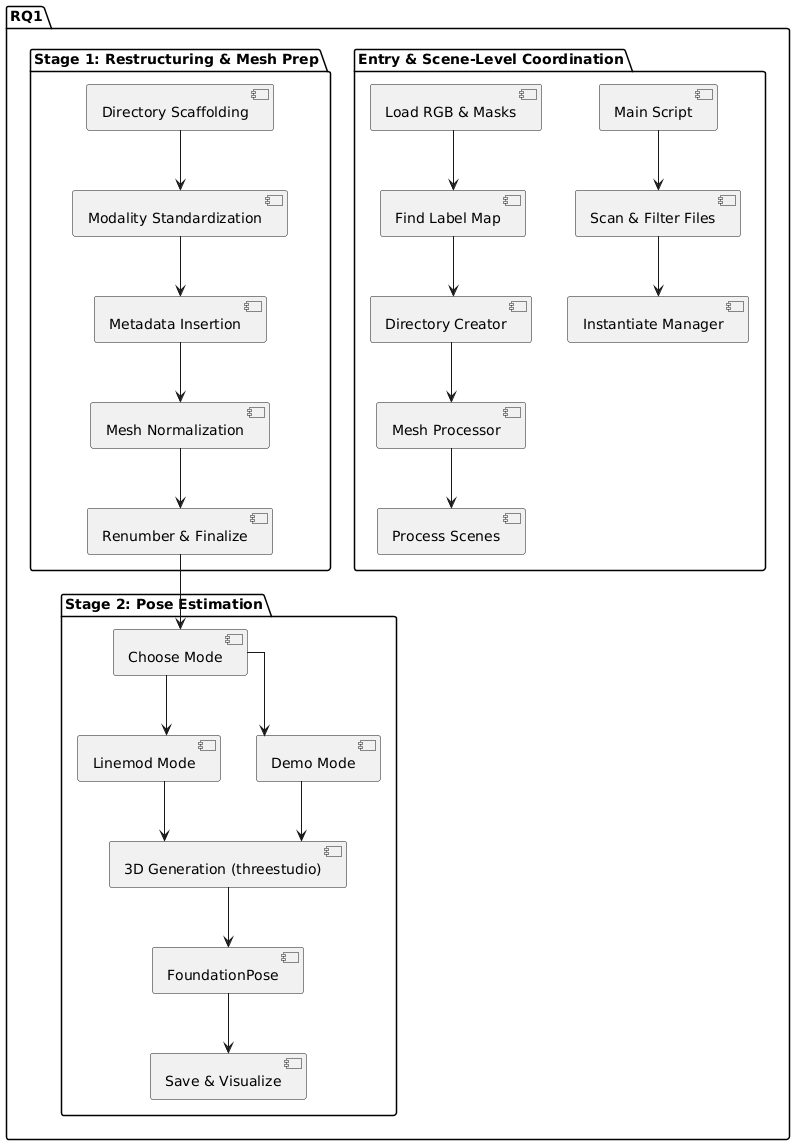

The diagram above was rendered by PlantUML. Its source (embedded in the PNG):
@startuml

' Stack Entry above the two stages
skinparam linetype ortho

top to bottom direction

package "RQ1" {
  package "Entry & Scene-Level Coordination" {
    left to right direction
    component "Main Script" as M1
    component "Scan & Filter Files" as M2
    component "Instantiate Manager" as M3
    M1 --> M2
    M2 --> M3

    component "Load RGB & Masks" as S1
    component "Find Label Map" as S2
    component "Directory Creator" as S3
    component "Mesh Processor" as S4
    component "Process Scenes" as S5
    S1 --> S2
    S2 --> S3
    S3 --> S4
    S4 --> S5
  }

  ' Below, place Stage 1 and Stage 2 side by side

  package "Stage 1: Restructuring & Mesh Prep" {
    top to bottom direction
    component "Directory Scaffolding" as B1
    component "Modality Standardization" as C1
    component "Metadata Insertion" as D1
    component "Mesh Normalization" as E1
    component "Renumber & Finalize" as G1
    B1 --> C1
    C1 --> D1
    D1 --> E1
    E1 --> G1
  }

  package "Stage 2: Pose Estimation" {
    top to bottom direction
    component "Choose Mode" as X1
    component "Linemod Mode" as I2
    component "Demo Mode" as J2
    component "3D Generation (threestudio)" as F1
    component "FoundationPose" as H2
    component "Save & Visualize" as K2
    X1 --> I2
    X1 --> J2
    I2 --> F1
    J2 --> F1
    F1 --> H2
    H2 --> K2
  }
}

'
G1 --> X1
@enduml